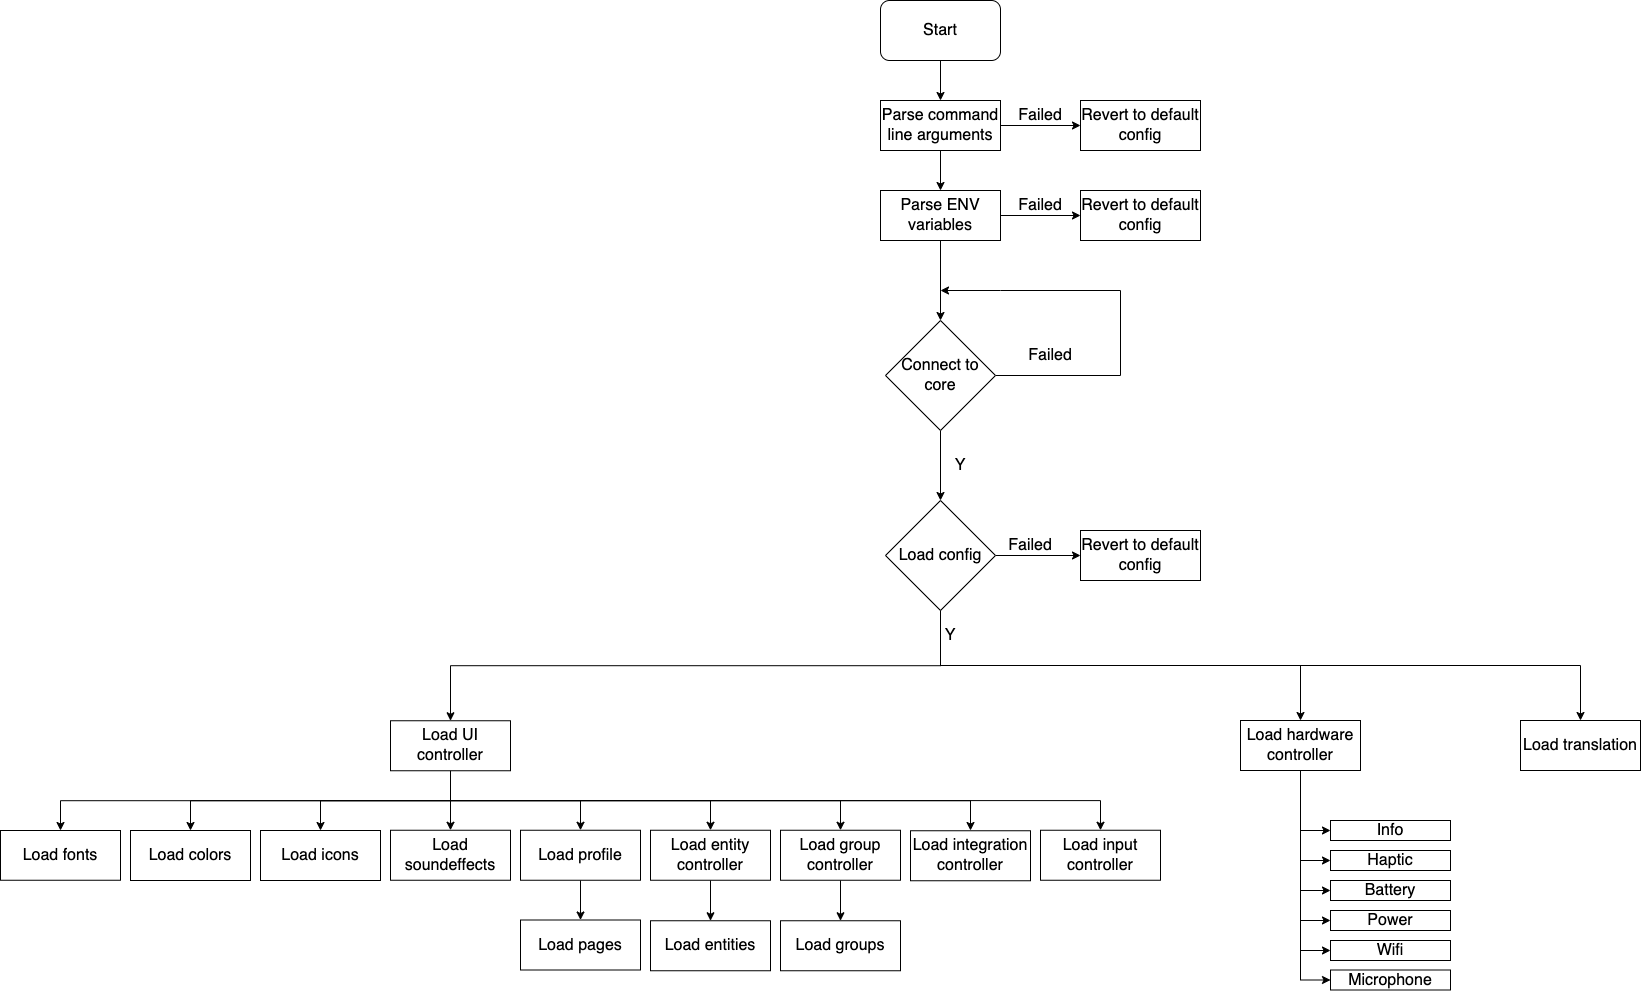

The diagram above was exported from draw.io. Its source (the exported page's mxGraphModel, read from the mxfile embedded in the PNG):
<mxGraphModel dx="1853" dy="1636" grid="1" gridSize="10" guides="1" tooltips="1" connect="1" arrows="1" fold="1" page="1" pageScale="1" pageWidth="3300" pageHeight="2339" math="0" shadow="0">
  <root>
    <mxCell id="0" />
    <mxCell id="1" parent="0" />
    <mxCell id="iD9BJXU5fO8NNxUrmbFd-8" style="edgeStyle=orthogonalEdgeStyle;rounded=0;orthogonalLoop=1;jettySize=auto;html=1;exitX=0.5;exitY=1;exitDx=0;exitDy=0;entryX=0.5;entryY=0;entryDx=0;entryDy=0;" edge="1" parent="1" source="iD9BJXU5fO8NNxUrmbFd-1" target="iD9BJXU5fO8NNxUrmbFd-2">
      <mxGeometry relative="1" as="geometry" />
    </mxCell>
    <mxCell id="iD9BJXU5fO8NNxUrmbFd-1" value="&lt;font style=&quot;font-size: 16px&quot;&gt;Start&lt;/font&gt;" style="rounded=1;whiteSpace=wrap;html=1;" vertex="1" parent="1">
      <mxGeometry x="1630" y="230" width="120" height="60" as="geometry" />
    </mxCell>
    <mxCell id="iD9BJXU5fO8NNxUrmbFd-9" style="edgeStyle=orthogonalEdgeStyle;rounded=0;orthogonalLoop=1;jettySize=auto;html=1;exitX=0.5;exitY=1;exitDx=0;exitDy=0;entryX=0.5;entryY=0;entryDx=0;entryDy=0;" edge="1" parent="1" source="iD9BJXU5fO8NNxUrmbFd-2" target="iD9BJXU5fO8NNxUrmbFd-3">
      <mxGeometry relative="1" as="geometry" />
    </mxCell>
    <mxCell id="iD9BJXU5fO8NNxUrmbFd-32" style="edgeStyle=orthogonalEdgeStyle;rounded=0;orthogonalLoop=1;jettySize=auto;html=1;exitX=1;exitY=0.5;exitDx=0;exitDy=0;entryX=0;entryY=0.5;entryDx=0;entryDy=0;" edge="1" parent="1" source="iD9BJXU5fO8NNxUrmbFd-2" target="iD9BJXU5fO8NNxUrmbFd-31">
      <mxGeometry relative="1" as="geometry" />
    </mxCell>
    <mxCell id="iD9BJXU5fO8NNxUrmbFd-2" value="Parse command line arguments" style="rounded=0;whiteSpace=wrap;html=1;fontSize=16;" vertex="1" parent="1">
      <mxGeometry x="1630" y="330" width="120" height="50" as="geometry" />
    </mxCell>
    <mxCell id="iD9BJXU5fO8NNxUrmbFd-10" style="edgeStyle=orthogonalEdgeStyle;rounded=0;orthogonalLoop=1;jettySize=auto;html=1;exitX=0.5;exitY=1;exitDx=0;exitDy=0;entryX=0.5;entryY=0;entryDx=0;entryDy=0;" edge="1" parent="1" source="iD9BJXU5fO8NNxUrmbFd-3" target="iD9BJXU5fO8NNxUrmbFd-4">
      <mxGeometry relative="1" as="geometry" />
    </mxCell>
    <mxCell id="iD9BJXU5fO8NNxUrmbFd-34" style="edgeStyle=orthogonalEdgeStyle;rounded=0;orthogonalLoop=1;jettySize=auto;html=1;exitX=1;exitY=0.5;exitDx=0;exitDy=0;entryX=0;entryY=0.5;entryDx=0;entryDy=0;" edge="1" parent="1" source="iD9BJXU5fO8NNxUrmbFd-3" target="iD9BJXU5fO8NNxUrmbFd-33">
      <mxGeometry relative="1" as="geometry" />
    </mxCell>
    <mxCell id="iD9BJXU5fO8NNxUrmbFd-3" value="Parse ENV variables" style="rounded=0;whiteSpace=wrap;html=1;fontSize=16;" vertex="1" parent="1">
      <mxGeometry x="1630" y="420" width="120" height="50" as="geometry" />
    </mxCell>
    <mxCell id="iD9BJXU5fO8NNxUrmbFd-11" style="edgeStyle=orthogonalEdgeStyle;rounded=0;orthogonalLoop=1;jettySize=auto;html=1;exitX=0.5;exitY=1;exitDx=0;exitDy=0;entryX=0.5;entryY=0;entryDx=0;entryDy=0;" edge="1" parent="1" source="iD9BJXU5fO8NNxUrmbFd-4" target="iD9BJXU5fO8NNxUrmbFd-5">
      <mxGeometry relative="1" as="geometry" />
    </mxCell>
    <mxCell id="iD9BJXU5fO8NNxUrmbFd-26" style="edgeStyle=orthogonalEdgeStyle;rounded=0;orthogonalLoop=1;jettySize=auto;html=1;exitX=1;exitY=0.5;exitDx=0;exitDy=0;" edge="1" parent="1" source="iD9BJXU5fO8NNxUrmbFd-4">
      <mxGeometry relative="1" as="geometry">
        <mxPoint x="1690" y="520" as="targetPoint" />
        <Array as="points">
          <mxPoint x="1870" y="605" />
          <mxPoint x="1870" y="520" />
          <mxPoint x="1750" y="520" />
        </Array>
      </mxGeometry>
    </mxCell>
    <mxCell id="iD9BJXU5fO8NNxUrmbFd-4" value="Connect to core" style="rhombus;whiteSpace=wrap;html=1;fontSize=16;" vertex="1" parent="1">
      <mxGeometry x="1635" y="550" width="110" height="110" as="geometry" />
    </mxCell>
    <mxCell id="iD9BJXU5fO8NNxUrmbFd-20" style="edgeStyle=orthogonalEdgeStyle;rounded=0;orthogonalLoop=1;jettySize=auto;html=1;exitX=0.5;exitY=1;exitDx=0;exitDy=0;" edge="1" parent="1" source="iD9BJXU5fO8NNxUrmbFd-5" target="iD9BJXU5fO8NNxUrmbFd-6">
      <mxGeometry relative="1" as="geometry" />
    </mxCell>
    <mxCell id="iD9BJXU5fO8NNxUrmbFd-24" style="edgeStyle=orthogonalEdgeStyle;rounded=0;orthogonalLoop=1;jettySize=auto;html=1;exitX=1;exitY=0.5;exitDx=0;exitDy=0;entryX=0;entryY=0.5;entryDx=0;entryDy=0;" edge="1" parent="1" source="iD9BJXU5fO8NNxUrmbFd-5" target="iD9BJXU5fO8NNxUrmbFd-14">
      <mxGeometry relative="1" as="geometry" />
    </mxCell>
    <mxCell id="iD9BJXU5fO8NNxUrmbFd-46" style="edgeStyle=orthogonalEdgeStyle;rounded=0;orthogonalLoop=1;jettySize=auto;html=1;exitX=0.5;exitY=1;exitDx=0;exitDy=0;entryX=0.5;entryY=0;entryDx=0;entryDy=0;" edge="1" parent="1" source="iD9BJXU5fO8NNxUrmbFd-5" target="iD9BJXU5fO8NNxUrmbFd-45">
      <mxGeometry relative="1" as="geometry" />
    </mxCell>
    <mxCell id="iD9BJXU5fO8NNxUrmbFd-54" style="edgeStyle=orthogonalEdgeStyle;rounded=0;orthogonalLoop=1;jettySize=auto;html=1;exitX=0.5;exitY=1;exitDx=0;exitDy=0;entryX=0.5;entryY=0;entryDx=0;entryDy=0;" edge="1" parent="1" source="iD9BJXU5fO8NNxUrmbFd-5" target="iD9BJXU5fO8NNxUrmbFd-53">
      <mxGeometry relative="1" as="geometry" />
    </mxCell>
    <mxCell id="iD9BJXU5fO8NNxUrmbFd-5" value="Load config" style="rhombus;whiteSpace=wrap;html=1;fontSize=16;" vertex="1" parent="1">
      <mxGeometry x="1635" y="730" width="110" height="110" as="geometry" />
    </mxCell>
    <mxCell id="iD9BJXU5fO8NNxUrmbFd-6" value="Load translation" style="rounded=0;whiteSpace=wrap;html=1;fontSize=16;" vertex="1" parent="1">
      <mxGeometry x="2270" y="950" width="120" height="50" as="geometry" />
    </mxCell>
    <mxCell id="iD9BJXU5fO8NNxUrmbFd-41" style="edgeStyle=orthogonalEdgeStyle;rounded=0;orthogonalLoop=1;jettySize=auto;html=1;exitX=0.5;exitY=1;exitDx=0;exitDy=0;entryX=0.5;entryY=0;entryDx=0;entryDy=0;" edge="1" parent="1" source="iD9BJXU5fO8NNxUrmbFd-7" target="iD9BJXU5fO8NNxUrmbFd-37">
      <mxGeometry relative="1" as="geometry" />
    </mxCell>
    <mxCell id="iD9BJXU5fO8NNxUrmbFd-7" value="Load profile" style="rounded=0;whiteSpace=wrap;html=1;fontSize=16;" vertex="1" parent="1">
      <mxGeometry x="1270" y="1059.75" width="120" height="50" as="geometry" />
    </mxCell>
    <mxCell id="iD9BJXU5fO8NNxUrmbFd-14" value="Revert to default config" style="rounded=0;whiteSpace=wrap;html=1;fontSize=16;" vertex="1" parent="1">
      <mxGeometry x="1830" y="760" width="120" height="50" as="geometry" />
    </mxCell>
    <mxCell id="iD9BJXU5fO8NNxUrmbFd-21" value="Y" style="text;html=1;strokeColor=none;fillColor=none;align=center;verticalAlign=middle;whiteSpace=wrap;rounded=0;fontSize=16;" vertex="1" parent="1">
      <mxGeometry x="1680" y="680" width="60" height="30" as="geometry" />
    </mxCell>
    <mxCell id="iD9BJXU5fO8NNxUrmbFd-22" value="Y" style="text;html=1;strokeColor=none;fillColor=none;align=center;verticalAlign=middle;whiteSpace=wrap;rounded=0;fontSize=16;" vertex="1" parent="1">
      <mxGeometry x="1670" y="850" width="60" height="30" as="geometry" />
    </mxCell>
    <mxCell id="iD9BJXU5fO8NNxUrmbFd-23" value="Failed" style="text;html=1;strokeColor=none;fillColor=none;align=center;verticalAlign=middle;whiteSpace=wrap;rounded=0;fontSize=16;" vertex="1" parent="1">
      <mxGeometry x="1750" y="760" width="60" height="30" as="geometry" />
    </mxCell>
    <mxCell id="iD9BJXU5fO8NNxUrmbFd-30" value="Failed" style="text;html=1;strokeColor=none;fillColor=none;align=center;verticalAlign=middle;whiteSpace=wrap;rounded=0;fontSize=16;" vertex="1" parent="1">
      <mxGeometry x="1770" y="570" width="60" height="30" as="geometry" />
    </mxCell>
    <mxCell id="iD9BJXU5fO8NNxUrmbFd-31" value="Revert to default config" style="rounded=0;whiteSpace=wrap;html=1;fontSize=16;" vertex="1" parent="1">
      <mxGeometry x="1830" y="330" width="120" height="50" as="geometry" />
    </mxCell>
    <mxCell id="iD9BJXU5fO8NNxUrmbFd-33" value="Revert to default config" style="rounded=0;whiteSpace=wrap;html=1;fontSize=16;" vertex="1" parent="1">
      <mxGeometry x="1830" y="420" width="120" height="50" as="geometry" />
    </mxCell>
    <mxCell id="iD9BJXU5fO8NNxUrmbFd-35" value="Failed" style="text;html=1;strokeColor=none;fillColor=none;align=center;verticalAlign=middle;whiteSpace=wrap;rounded=0;fontSize=16;" vertex="1" parent="1">
      <mxGeometry x="1760" y="330" width="60" height="30" as="geometry" />
    </mxCell>
    <mxCell id="iD9BJXU5fO8NNxUrmbFd-36" value="Failed" style="text;html=1;strokeColor=none;fillColor=none;align=center;verticalAlign=middle;whiteSpace=wrap;rounded=0;fontSize=16;" vertex="1" parent="1">
      <mxGeometry x="1760" y="420" width="60" height="30" as="geometry" />
    </mxCell>
    <mxCell id="iD9BJXU5fO8NNxUrmbFd-37" value="Load pages" style="rounded=0;whiteSpace=wrap;html=1;fontSize=16;" vertex="1" parent="1">
      <mxGeometry x="1270" y="1149.5" width="120" height="50" as="geometry" />
    </mxCell>
    <mxCell id="iD9BJXU5fO8NNxUrmbFd-38" value="Load entities" style="rounded=0;whiteSpace=wrap;html=1;fontSize=16;" vertex="1" parent="1">
      <mxGeometry x="1400" y="1150.25" width="120" height="50" as="geometry" />
    </mxCell>
    <mxCell id="iD9BJXU5fO8NNxUrmbFd-39" value="Load groups" style="rounded=0;whiteSpace=wrap;html=1;fontSize=16;" vertex="1" parent="1">
      <mxGeometry x="1530" y="1150.25" width="120" height="50" as="geometry" />
    </mxCell>
    <mxCell id="iD9BJXU5fO8NNxUrmbFd-55" style="edgeStyle=orthogonalEdgeStyle;rounded=0;orthogonalLoop=1;jettySize=auto;html=1;exitX=0.5;exitY=1;exitDx=0;exitDy=0;entryX=0;entryY=0.5;entryDx=0;entryDy=0;" edge="1" parent="1" source="iD9BJXU5fO8NNxUrmbFd-45" target="iD9BJXU5fO8NNxUrmbFd-47">
      <mxGeometry relative="1" as="geometry" />
    </mxCell>
    <mxCell id="iD9BJXU5fO8NNxUrmbFd-56" style="edgeStyle=orthogonalEdgeStyle;rounded=0;orthogonalLoop=1;jettySize=auto;html=1;exitX=0.5;exitY=1;exitDx=0;exitDy=0;entryX=0;entryY=0.5;entryDx=0;entryDy=0;" edge="1" parent="1" source="iD9BJXU5fO8NNxUrmbFd-45" target="iD9BJXU5fO8NNxUrmbFd-48">
      <mxGeometry relative="1" as="geometry" />
    </mxCell>
    <mxCell id="iD9BJXU5fO8NNxUrmbFd-57" style="edgeStyle=orthogonalEdgeStyle;rounded=0;orthogonalLoop=1;jettySize=auto;html=1;exitX=0.5;exitY=1;exitDx=0;exitDy=0;entryX=0;entryY=0.5;entryDx=0;entryDy=0;" edge="1" parent="1" source="iD9BJXU5fO8NNxUrmbFd-45" target="iD9BJXU5fO8NNxUrmbFd-49">
      <mxGeometry relative="1" as="geometry" />
    </mxCell>
    <mxCell id="iD9BJXU5fO8NNxUrmbFd-58" style="edgeStyle=orthogonalEdgeStyle;rounded=0;orthogonalLoop=1;jettySize=auto;html=1;exitX=0.5;exitY=1;exitDx=0;exitDy=0;entryX=0;entryY=0.5;entryDx=0;entryDy=0;" edge="1" parent="1" source="iD9BJXU5fO8NNxUrmbFd-45" target="iD9BJXU5fO8NNxUrmbFd-50">
      <mxGeometry relative="1" as="geometry" />
    </mxCell>
    <mxCell id="iD9BJXU5fO8NNxUrmbFd-59" style="edgeStyle=orthogonalEdgeStyle;rounded=0;orthogonalLoop=1;jettySize=auto;html=1;exitX=0.5;exitY=1;exitDx=0;exitDy=0;entryX=0;entryY=0.5;entryDx=0;entryDy=0;" edge="1" parent="1" source="iD9BJXU5fO8NNxUrmbFd-45" target="iD9BJXU5fO8NNxUrmbFd-51">
      <mxGeometry relative="1" as="geometry" />
    </mxCell>
    <mxCell id="iD9BJXU5fO8NNxUrmbFd-60" style="edgeStyle=orthogonalEdgeStyle;rounded=0;orthogonalLoop=1;jettySize=auto;html=1;exitX=0.5;exitY=1;exitDx=0;exitDy=0;entryX=0;entryY=0.5;entryDx=0;entryDy=0;" edge="1" parent="1" source="iD9BJXU5fO8NNxUrmbFd-45" target="iD9BJXU5fO8NNxUrmbFd-52">
      <mxGeometry relative="1" as="geometry" />
    </mxCell>
    <mxCell id="iD9BJXU5fO8NNxUrmbFd-45" value="Load hardware&lt;br&gt;controller" style="rounded=0;whiteSpace=wrap;html=1;fontSize=16;" vertex="1" parent="1">
      <mxGeometry x="1990" y="950" width="120" height="50" as="geometry" />
    </mxCell>
    <mxCell id="iD9BJXU5fO8NNxUrmbFd-47" value="Info" style="rounded=0;whiteSpace=wrap;html=1;fontSize=16;" vertex="1" parent="1">
      <mxGeometry x="2080" y="1050" width="120" height="20" as="geometry" />
    </mxCell>
    <mxCell id="iD9BJXU5fO8NNxUrmbFd-48" value="Haptic" style="rounded=0;whiteSpace=wrap;html=1;fontSize=16;" vertex="1" parent="1">
      <mxGeometry x="2080" y="1080" width="120" height="20" as="geometry" />
    </mxCell>
    <mxCell id="iD9BJXU5fO8NNxUrmbFd-49" value="Battery" style="rounded=0;whiteSpace=wrap;html=1;fontSize=16;" vertex="1" parent="1">
      <mxGeometry x="2080" y="1110" width="120" height="20" as="geometry" />
    </mxCell>
    <mxCell id="iD9BJXU5fO8NNxUrmbFd-50" value="Power" style="rounded=0;whiteSpace=wrap;html=1;fontSize=16;" vertex="1" parent="1">
      <mxGeometry x="2080" y="1140" width="120" height="20" as="geometry" />
    </mxCell>
    <mxCell id="iD9BJXU5fO8NNxUrmbFd-51" value="Wifi" style="rounded=0;whiteSpace=wrap;html=1;fontSize=16;" vertex="1" parent="1">
      <mxGeometry x="2080" y="1170" width="120" height="20" as="geometry" />
    </mxCell>
    <mxCell id="iD9BJXU5fO8NNxUrmbFd-52" value="Microphone" style="rounded=0;whiteSpace=wrap;html=1;fontSize=16;" vertex="1" parent="1">
      <mxGeometry x="2080" y="1199.5" width="120" height="20" as="geometry" />
    </mxCell>
    <mxCell id="iD9BJXU5fO8NNxUrmbFd-65" style="edgeStyle=orthogonalEdgeStyle;rounded=0;orthogonalLoop=1;jettySize=auto;html=1;exitX=0.5;exitY=1;exitDx=0;exitDy=0;entryX=0.5;entryY=0;entryDx=0;entryDy=0;" edge="1" parent="1" source="iD9BJXU5fO8NNxUrmbFd-53" target="iD9BJXU5fO8NNxUrmbFd-7">
      <mxGeometry relative="1" as="geometry" />
    </mxCell>
    <mxCell id="iD9BJXU5fO8NNxUrmbFd-66" style="edgeStyle=orthogonalEdgeStyle;rounded=0;orthogonalLoop=1;jettySize=auto;html=1;exitX=0.5;exitY=1;exitDx=0;exitDy=0;entryX=0.5;entryY=0;entryDx=0;entryDy=0;" edge="1" parent="1" source="iD9BJXU5fO8NNxUrmbFd-53" target="iD9BJXU5fO8NNxUrmbFd-64">
      <mxGeometry relative="1" as="geometry" />
    </mxCell>
    <mxCell id="iD9BJXU5fO8NNxUrmbFd-67" style="edgeStyle=orthogonalEdgeStyle;rounded=0;orthogonalLoop=1;jettySize=auto;html=1;exitX=0.5;exitY=1;exitDx=0;exitDy=0;entryX=0.5;entryY=0;entryDx=0;entryDy=0;" edge="1" parent="1" source="iD9BJXU5fO8NNxUrmbFd-53" target="iD9BJXU5fO8NNxUrmbFd-62">
      <mxGeometry relative="1" as="geometry" />
    </mxCell>
    <mxCell id="iD9BJXU5fO8NNxUrmbFd-68" style="edgeStyle=orthogonalEdgeStyle;rounded=0;orthogonalLoop=1;jettySize=auto;html=1;exitX=0.5;exitY=1;exitDx=0;exitDy=0;entryX=0.5;entryY=0;entryDx=0;entryDy=0;" edge="1" parent="1" source="iD9BJXU5fO8NNxUrmbFd-53" target="iD9BJXU5fO8NNxUrmbFd-61">
      <mxGeometry relative="1" as="geometry" />
    </mxCell>
    <mxCell id="iD9BJXU5fO8NNxUrmbFd-69" style="edgeStyle=orthogonalEdgeStyle;rounded=0;orthogonalLoop=1;jettySize=auto;html=1;exitX=0.5;exitY=1;exitDx=0;exitDy=0;entryX=0.5;entryY=0;entryDx=0;entryDy=0;" edge="1" parent="1" source="iD9BJXU5fO8NNxUrmbFd-53" target="iD9BJXU5fO8NNxUrmbFd-63">
      <mxGeometry relative="1" as="geometry" />
    </mxCell>
    <mxCell id="iD9BJXU5fO8NNxUrmbFd-73" style="edgeStyle=orthogonalEdgeStyle;rounded=0;orthogonalLoop=1;jettySize=auto;html=1;exitX=0.5;exitY=1;exitDx=0;exitDy=0;entryX=0.5;entryY=0;entryDx=0;entryDy=0;" edge="1" parent="1" source="iD9BJXU5fO8NNxUrmbFd-53" target="iD9BJXU5fO8NNxUrmbFd-70">
      <mxGeometry relative="1" as="geometry" />
    </mxCell>
    <mxCell id="iD9BJXU5fO8NNxUrmbFd-74" style="edgeStyle=orthogonalEdgeStyle;rounded=0;orthogonalLoop=1;jettySize=auto;html=1;exitX=0.5;exitY=1;exitDx=0;exitDy=0;entryX=0.5;entryY=0;entryDx=0;entryDy=0;" edge="1" parent="1" source="iD9BJXU5fO8NNxUrmbFd-53" target="iD9BJXU5fO8NNxUrmbFd-71">
      <mxGeometry relative="1" as="geometry" />
    </mxCell>
    <mxCell id="iD9BJXU5fO8NNxUrmbFd-75" style="edgeStyle=orthogonalEdgeStyle;rounded=0;orthogonalLoop=1;jettySize=auto;html=1;exitX=0.5;exitY=1;exitDx=0;exitDy=0;" edge="1" parent="1" source="iD9BJXU5fO8NNxUrmbFd-53">
      <mxGeometry relative="1" as="geometry">
        <mxPoint x="1720" y="1060" as="targetPoint" />
      </mxGeometry>
    </mxCell>
    <mxCell id="iD9BJXU5fO8NNxUrmbFd-79" style="edgeStyle=orthogonalEdgeStyle;rounded=0;orthogonalLoop=1;jettySize=auto;html=1;exitX=0.5;exitY=1;exitDx=0;exitDy=0;entryX=0.5;entryY=0;entryDx=0;entryDy=0;" edge="1" parent="1" source="iD9BJXU5fO8NNxUrmbFd-53" target="iD9BJXU5fO8NNxUrmbFd-78">
      <mxGeometry relative="1" as="geometry" />
    </mxCell>
    <mxCell id="iD9BJXU5fO8NNxUrmbFd-53" value="Load UI controller" style="rounded=0;whiteSpace=wrap;html=1;fontSize=16;" vertex="1" parent="1">
      <mxGeometry x="1140" y="950.25" width="120" height="50" as="geometry" />
    </mxCell>
    <mxCell id="iD9BJXU5fO8NNxUrmbFd-61" value="Load soundeffects" style="rounded=0;whiteSpace=wrap;html=1;fontSize=16;" vertex="1" parent="1">
      <mxGeometry x="1140" y="1059.75" width="120" height="50" as="geometry" />
    </mxCell>
    <mxCell id="iD9BJXU5fO8NNxUrmbFd-62" value="Load icons" style="rounded=0;whiteSpace=wrap;html=1;fontSize=16;" vertex="1" parent="1">
      <mxGeometry x="1010" y="1060" width="120" height="50" as="geometry" />
    </mxCell>
    <mxCell id="iD9BJXU5fO8NNxUrmbFd-63" value="Load fonts" style="rounded=0;whiteSpace=wrap;html=1;fontSize=16;" vertex="1" parent="1">
      <mxGeometry x="750" y="1060" width="120" height="49.75" as="geometry" />
    </mxCell>
    <mxCell id="iD9BJXU5fO8NNxUrmbFd-64" value="Load colors" style="rounded=0;whiteSpace=wrap;html=1;fontSize=16;" vertex="1" parent="1">
      <mxGeometry x="880" y="1060" width="120" height="50" as="geometry" />
    </mxCell>
    <mxCell id="iD9BJXU5fO8NNxUrmbFd-76" style="edgeStyle=orthogonalEdgeStyle;rounded=0;orthogonalLoop=1;jettySize=auto;html=1;exitX=0.5;exitY=1;exitDx=0;exitDy=0;entryX=0.5;entryY=0;entryDx=0;entryDy=0;" edge="1" parent="1" source="iD9BJXU5fO8NNxUrmbFd-70" target="iD9BJXU5fO8NNxUrmbFd-38">
      <mxGeometry relative="1" as="geometry" />
    </mxCell>
    <mxCell id="iD9BJXU5fO8NNxUrmbFd-70" value="Load entity controller" style="rounded=0;whiteSpace=wrap;html=1;fontSize=16;" vertex="1" parent="1">
      <mxGeometry x="1400" y="1059.75" width="120" height="50" as="geometry" />
    </mxCell>
    <mxCell id="iD9BJXU5fO8NNxUrmbFd-77" style="edgeStyle=orthogonalEdgeStyle;rounded=0;orthogonalLoop=1;jettySize=auto;html=1;exitX=0.5;exitY=1;exitDx=0;exitDy=0;entryX=0.5;entryY=0;entryDx=0;entryDy=0;" edge="1" parent="1" source="iD9BJXU5fO8NNxUrmbFd-71" target="iD9BJXU5fO8NNxUrmbFd-39">
      <mxGeometry relative="1" as="geometry" />
    </mxCell>
    <mxCell id="iD9BJXU5fO8NNxUrmbFd-71" value="Load group controller" style="rounded=0;whiteSpace=wrap;html=1;fontSize=16;" vertex="1" parent="1">
      <mxGeometry x="1530" y="1059.75" width="120" height="50" as="geometry" />
    </mxCell>
    <mxCell id="iD9BJXU5fO8NNxUrmbFd-72" value="Load integration controller" style="rounded=0;whiteSpace=wrap;html=1;fontSize=16;" vertex="1" parent="1">
      <mxGeometry x="1660" y="1060.25" width="120" height="50" as="geometry" />
    </mxCell>
    <mxCell id="iD9BJXU5fO8NNxUrmbFd-78" value="Load input controller" style="rounded=0;whiteSpace=wrap;html=1;fontSize=16;" vertex="1" parent="1">
      <mxGeometry x="1790" y="1059.75" width="120" height="50" as="geometry" />
    </mxCell>
  </root>
</mxGraphModel>